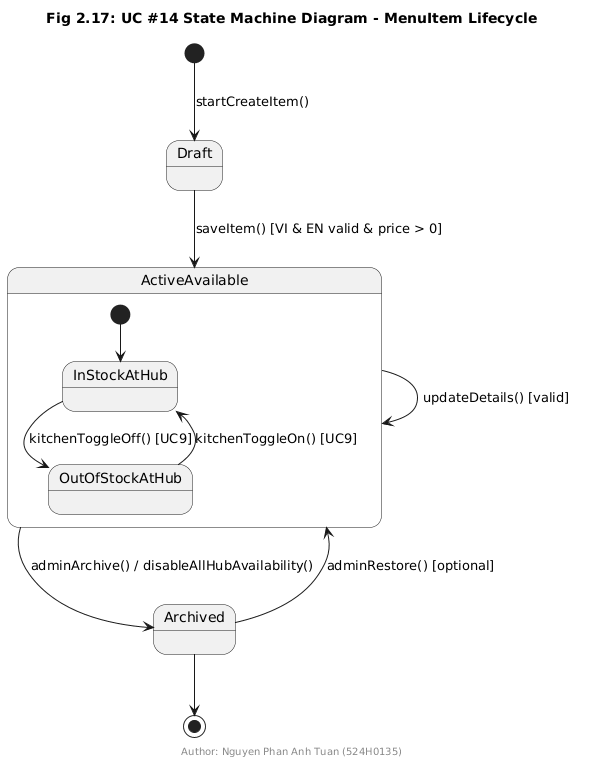

The diagram above was rendered by PlantUML. Its source (embedded in the PNG):
@startuml
title Fig 2.17: UC #14 State Machine Diagram - MenuItem Lifecycle
footer Author: Nguyen Phan Anh Tuan (524H0135)

[*] --> Draft : startCreateItem()
Draft --> ActiveAvailable : saveItem() [VI & EN valid & price > 0]

state ActiveAvailable {
  [*] --> InStockAtHub
  InStockAtHub --> OutOfStockAtHub : kitchenToggleOff() [UC9]
  OutOfStockAtHub --> InStockAtHub : kitchenToggleOn() [UC9]
}

ActiveAvailable --> ActiveAvailable : updateDetails() [valid]
ActiveAvailable --> Archived : adminArchive() / disableAllHubAvailability()
Archived --> ActiveAvailable : adminRestore() [optional]
Archived --> [*]
@enduml